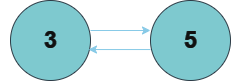

The diagram above was exported from draw.io. Its source (the exported page's mxGraphModel, read from the mxfile embedded in the PNG):
<mxGraphModel dx="1134" dy="538" grid="1" gridSize="10" guides="1" tooltips="1" connect="1" arrows="1" fold="1" page="1" pageScale="1" pageWidth="50" pageHeight="50" math="0" shadow="0">
  <root>
    <mxCell id="0" />
    <mxCell id="1" parent="0" />
    <mxCell id="YVGtcLak1Ns_iUPvxPEA-163" value="" style="ellipse;whiteSpace=wrap;html=1;aspect=fixed;strokeColor=#BAC8D3;fontColor=#EEEEEE;fillColor=#09555B;" vertex="1" parent="1">
      <mxGeometry x="315" y="210" width="80" height="80" as="geometry" />
    </mxCell>
    <mxCell id="YVGtcLak1Ns_iUPvxPEA-164" value="" style="ellipse;whiteSpace=wrap;html=1;aspect=fixed;strokeColor=#BAC8D3;fontColor=#EEEEEE;fillColor=#09555B;" vertex="1" parent="1">
      <mxGeometry x="455" y="210" width="80" height="80" as="geometry" />
    </mxCell>
    <mxCell id="YVGtcLak1Ns_iUPvxPEA-165" value="" style="endArrow=classic;html=1;rounded=0;strokeColor=#0B4D6A;exitX=1;exitY=0.375;exitDx=0;exitDy=0;exitPerimeter=0;entryX=0;entryY=0.375;entryDx=0;entryDy=0;entryPerimeter=0;" edge="1" parent="1" source="YVGtcLak1Ns_iUPvxPEA-163" target="YVGtcLak1Ns_iUPvxPEA-164">
      <mxGeometry width="50" height="50" relative="1" as="geometry">
        <mxPoint x="425" y="410" as="sourcePoint" />
        <mxPoint x="475" y="360" as="targetPoint" />
      </mxGeometry>
    </mxCell>
    <mxCell id="YVGtcLak1Ns_iUPvxPEA-166" value="" style="endArrow=classic;html=1;rounded=0;strokeColor=#0B4D6A;entryX=0.975;entryY=0.613;entryDx=0;entryDy=0;entryPerimeter=0;exitX=0;exitY=0.613;exitDx=0;exitDy=0;exitPerimeter=0;" edge="1" parent="1" source="YVGtcLak1Ns_iUPvxPEA-164" target="YVGtcLak1Ns_iUPvxPEA-163">
      <mxGeometry width="50" height="50" relative="1" as="geometry">
        <mxPoint x="425" y="410" as="sourcePoint" />
        <mxPoint x="475" y="360" as="targetPoint" />
      </mxGeometry>
    </mxCell>
    <mxCell id="YVGtcLak1Ns_iUPvxPEA-167" value="3" style="text;strokeColor=none;fillColor=none;html=1;fontSize=24;fontStyle=1;verticalAlign=middle;align=center;fontColor=#EEEEEE;" vertex="1" parent="1">
      <mxGeometry x="305" y="230" width="100" height="40" as="geometry" />
    </mxCell>
    <mxCell id="YVGtcLak1Ns_iUPvxPEA-168" value="5" style="text;strokeColor=none;fillColor=none;html=1;fontSize=24;fontStyle=1;verticalAlign=middle;align=center;fontColor=#EEEEEE;" vertex="1" parent="1">
      <mxGeometry x="445" y="230" width="100" height="40" as="geometry" />
    </mxCell>
  </root>
</mxGraphModel>